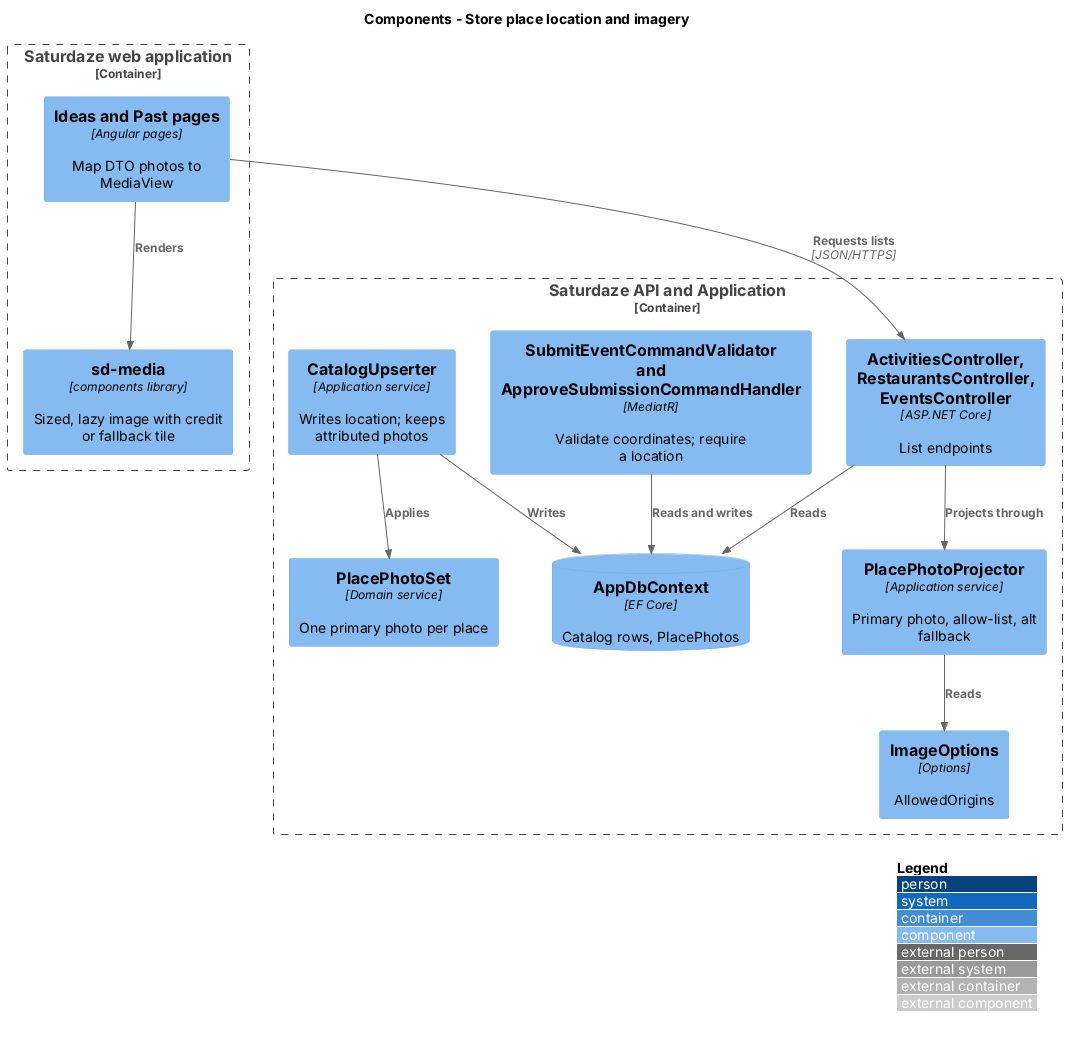

The diagram above was rendered by PlantUML. Its source (embedded in the PNG):
@startuml
!include <C4/C4_Component>
LAYOUT_WITH_LEGEND()
title Components - Store place location and imagery

Container_Boundary(web, "Saturdaze web application") {
  Component(cards, "Ideas and Past pages", "Angular pages", "Map DTO photos to MediaView")
  Component(media, "sd-media", "components library", "Sized, lazy image with credit or fallback tile")
}
Container_Boundary(api, "Saturdaze API and Application") {
  Component(ctrl, "ActivitiesController, RestaurantsController, EventsController", "ASP.NET Core", "List endpoints")
  Component(proj, "PlacePhotoProjector", "Application service", "Primary photo, allow-list, alt fallback")
  Component(opts, "ImageOptions", "Options", "AllowedOrigins")
  Component(submit, "SubmitEventCommandValidator and ApproveSubmissionCommandHandler", "MediatR", "Validate coordinates; require a location")
  Component(upsert, "CatalogUpserter", "Application service", "Writes location; keeps attributed photos")
  Component(rule, "PlacePhotoSet", "Domain service", "One primary photo per place")
  ComponentDb(db, "AppDbContext", "EF Core", "Catalog rows, PlacePhotos")
}
Rel(cards, media, "Renders")
Rel(cards, ctrl, "Requests lists", "JSON/HTTPS")
Rel(ctrl, proj, "Projects through")
Rel(proj, opts, "Reads")
Rel(upsert, rule, "Applies")
Rel(upsert, db, "Writes")
Rel(submit, db, "Reads and writes")
Rel(ctrl, db, "Reads")
@enduml